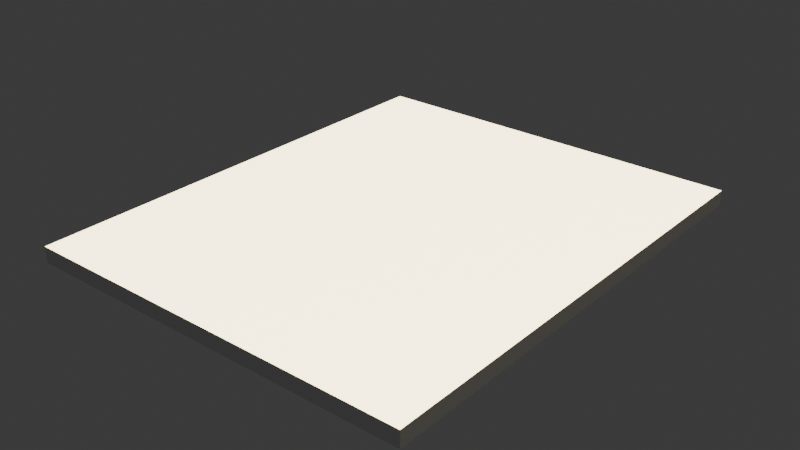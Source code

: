 # Source: battlefield.blend  (saved by Blender 4.1.24; exported with 4.5.12 LTS)
import bpy
from mathutils import Matrix  # noqa: F401  (used for matrix-valued properties, if any)

bpy.ops.wm.read_factory_settings(use_empty=True)
scene = bpy.context.scene
scene.name = 'Scene'

# ---- collections
col_collection = bpy.data.collections.new('Collection'); scene.collection.children.link(col_collection)

# ---- materials (node trees are filled in below, after node groups)
mat_material = bpy.data.materials.new('Material')
mat_material.alpha_threshold = 0.0
mat_material.use_transparent_shadow = False
mat_material.roughness = 0.5
mat_material.line_color = (0.0, 0.0, 0.0, 1.0)

# ---- material node trees
mat_material.use_nodes = True; mat_material.node_tree.nodes.clear()
_N = mat_material.node_tree.nodes; _L = mat_material.node_tree.links
n0 = _N.new('ShaderNodeOutputMaterial'); n0.name = 'Material Output'; n0.location = (300, 300)
n1 = _N.new('ShaderNodeBsdfPrincipled'); n1.name = 'Principled BSDF'; n1.location = (10, 300)
n1.inputs[3].default_value = 1.45
_L.new(n1.outputs[0], n0.inputs[0])
n0.is_active_output = True

# ---- world
world_world = bpy.data.worlds.new('World'); scene.world = world_world
world_world.use_nodes = True; world_world.node_tree.nodes.clear()
_N = world_world.node_tree.nodes; _L = world_world.node_tree.links
n0 = _N.new('ShaderNodeOutputWorld'); n0.name = 'World Output'; n0.location = (300, 300)
n1 = _N.new('ShaderNodeBackground'); n1.name = 'Background'; n1.location = (10, 300)
n1.inputs[0].default_value = (0.05088, 0.05088, 0.05088, 1.0)
_L.new(n1.outputs[0], n0.inputs[0])
n0.is_active_output = True
world_world.color = (0.05088, 0.05088, 0.05088)
world_world.use_sun_shadow = False
world_world.sun_shadow_jitter_overblur = 0.0

# ---- lights
light_light_001 = bpy.data.lights.new('Light.001', 'SUN')
light_light_001.color = (1.0, 0.8329, 0.4865)
light_light_001.transmission_factor = 0.0
light_light_001.angle = 0.1993
light_light_001.energy = 25.0
light_light_001.shadow_soft_size = 0.1
light_light_001.shadow_cascade_max_distance = 1000.0

# ---- meshes
me_cube = bpy.data.meshes.new('Cube')
me_cube.from_pydata([(1.0, 1.0, 1.0), (1.0, 1.0, -1.0), (1.0, -1.0, 1.0), (1.0, -1.0, -1.0), (-1.0, 1.0, 1.0), (-1.0, 1.0, -1.0), (-1.0, -1.0, 1.0), (-1.0, -1.0, -1.0)], [], [(0, 4, 6, 2), (3, 2, 6, 7), (7, 6, 4, 5), (5, 1, 3, 7), (1, 0, 2, 3), (5, 4, 0, 1)])
_uv = me_cube.uv_layers.new(name='UVMap')
_uv.uv.foreach_set('vector', [0.625, 0.5, 0.875, 0.5, 0.875, 0.75, 0.625, 0.75, 0.375, 0.75, 0.625, 0.75, 0.625, 1.0, 0.375, 1.0, 0.375, 0.0, 0.625, 0.0, 0.625, 0.25, 0.375, 0.25, 0.125, 0.5, 0.375, 0.5, 0.375, 0.75, 0.125, 0.75, 0.375, 0.5, 0.625, 0.5, 0.625, 0.75, 0.375, 0.75, 0.375, 0.25, 0.625, 0.25, 0.625, 0.5, 0.375, 0.5])
me_cube.materials.append(mat_material)
me_cube.use_mirror_vertex_groups = False
me_cube.update()

# ---- objects
ob_battlefield = bpy.data.objects.new('Battlefield', me_cube)
ob_light = bpy.data.objects.new('Light', light_light_001)

# ---- transforms, parenting, visibility, modifiers, constraints
ob_battlefield.location = (0.0, 0.0, 0.0)
ob_battlefield.scale = (5.0, 6.0, 0.2)
ob_battlefield.lock_rotations_4d = False
ob_battlefield.empty_display_type = 'ARROWS'
ob_battlefield.lineart.crease_threshold = 0.0
ob_light.location = (4.076, 1.005, 18.69)
ob_light.rotation_euler = (0.1348, 0.3531, 2.088)
ob_light.lock_rotations_4d = False
ob_light.empty_display_type = 'ARROWS'
ob_light.color = (0.0, 0.0, 0.0, 0.0)
ob_light.lineart.crease_threshold = 0.0

# ---- collection membership
col_collection.objects.link(ob_battlefield)
col_collection.objects.link(ob_light)

# ---- scene / render settings (as saved in the file)
scene.frame_start = 1; scene.frame_end = 250; scene.frame_set(1)
scene.render.engine = 'BLENDER_EEVEE_NEXT'
scene.cycles.sampling_pattern = 'TABULATED_SOBOL'
scene.eevee.ray_tracing_options.trace_max_roughness = 0.0
bpy.context.view_layer.update()

# ---- added for rendering (the .blend has no active camera): camera
cam_auto = bpy.data.cameras.new('AutoCamera')
cam_auto.lens = 50.0
cam_auto.sensor_width = 36.0
cam_auto.clip_end = 1000.0
ob_auto_camera = bpy.data.objects.new('AutoCamera', cam_auto)
scene.collection.objects.link(ob_auto_camera)
ob_auto_camera.location = (14.4572, -17.3486, 11.5658)
ob_auto_camera.rotation_euler = (1.09748, -7.21219e-08, 0.694738)
scene.camera = ob_auto_camera
bpy.context.view_layer.update()
